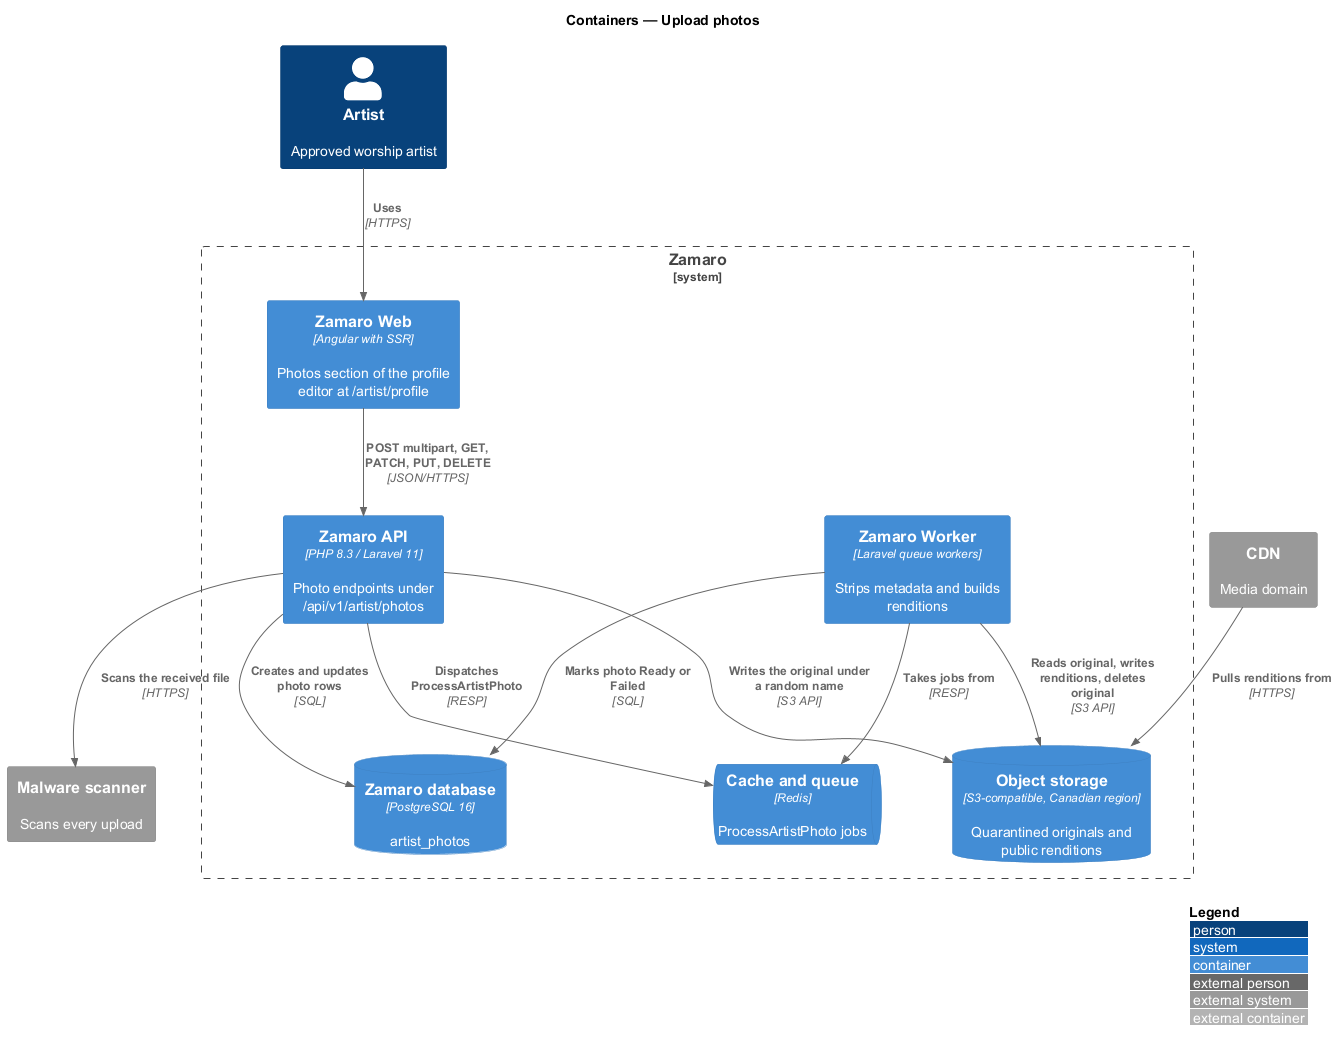

The diagram above was rendered by PlantUML. Its source (embedded in the PNG):
@startuml
!include <C4/C4_Container>
LAYOUT_WITH_LEGEND()
title Containers — Upload photos

Person(artist, "Artist", "Approved worship artist")
System_Ext(scanner, "Malware scanner", "Scans every upload")
System_Ext(cdn, "CDN", "Media domain")
System_Boundary(zamaro, "Zamaro") {
  Container(web, "Zamaro Web", "Angular with SSR", "Photos section of the profile editor at /artist/profile")
  Container(api, "Zamaro API", "PHP 8.3 / Laravel 11", "Photo endpoints under /api/v1/artist/photos")
  Container(worker, "Zamaro Worker", "Laravel queue workers", "Strips metadata and builds renditions")
  ContainerDb(db, "Zamaro database", "PostgreSQL 16", "artist_photos")
  ContainerQueue(queue, "Cache and queue", "Redis", "ProcessArtistPhoto jobs")
  ContainerDb(storage, "Object storage", "S3-compatible, Canadian region", "Quarantined originals and public renditions")
}
Rel(artist, web, "Uses", "HTTPS")
Rel(web, api, "POST multipart, GET, PATCH, PUT, DELETE", "JSON/HTTPS")
Rel(api, scanner, "Scans the received file", "HTTPS")
Rel(api, storage, "Writes the original under a random name", "S3 API")
Rel(api, db, "Creates and updates photo rows", "SQL")
Rel(api, queue, "Dispatches ProcessArtistPhoto", "RESP")
Rel(worker, queue, "Takes jobs from", "RESP")
Rel(worker, storage, "Reads original, writes renditions, deletes original", "S3 API")
Rel(worker, db, "Marks photo Ready or Failed", "SQL")
Rel(cdn, storage, "Pulls renditions from", "HTTPS")
@enduml